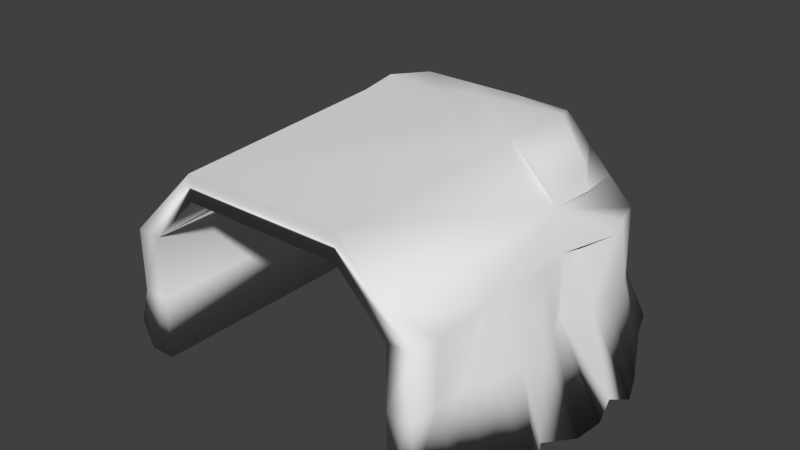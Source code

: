 # Source: Tunnel_1.blend  (saved by Blender 2.69.0; exported with 4.5.12 LTS)
import bpy
from mathutils import Matrix  # noqa: F401  (used for matrix-valued properties, if any)

bpy.ops.wm.read_factory_settings(use_empty=True)
scene = bpy.context.scene
scene.name = 'Scene'

# ---- collections
col_collection_1 = bpy.data.collections.new('Collection 1'); scene.collection.children.link(col_collection_1)

# ---- world
world_world = bpy.data.worlds.new('World'); scene.world = world_world
world_world.color = (0.05088, 0.05088, 0.05088)
world_world.use_sun_shadow = False
world_world.sun_shadow_jitter_overblur = 0.0
world_world.cycles.sampling_method = 'MANUAL'
world_world.cycles.sample_map_resolution = 256

# ---- meshes
me_cube_001 = bpy.data.meshes.new('Cube.001')
me_cube_001.from_pydata([(0.8333, -1.0, 41.0), (-0.8333, -1.0, 41.0), (-1.0, 1.0, 21.0), (-0.8333, 1.0, 41.0), (-1.0, -1.0, 1.0), (-1.089, 1.165, -3.023), (1.063, 1.201, 0.1301), (1.0, -1.0, 1.0), (0.8225, 1.194, 0.3621), (-0.8383, 1.013, 0.09192), (-0.8333, -1.0, 1.0), (0.8333, -1.0, 1.0), (-1.0, -1.0, 21.0), (0.8333, 1.0, 41.0), (1.0, 1.0, 21.0), (1.0, -1.0, 21.0), (1.0, -1.0, 41.0), (1.0, 1.0, 41.0), (-1.0, -1.0, 41.0), (-1.0, 1.0, 41.0), (0.8333, 1.0, 21.0), (-0.8333, 1.0, 21.0), (-0.8333, -1.0, 21.0), (0.8333, -1.0, 21.0), (0.5167, -1.0, 56.83), (0.5167, 1.0, 56.83), (0.5167, -1.0, 65.17), (0.5205, 1.002, 65.39), (-0.5167, -1.0, 56.83), (-0.5167, 1.0, 56.83), (-0.5167, -1.0, 65.17), (-0.5238, 1.005, 65.79), (-1.144, 0.857, 0.2779), (-1.429, 0.6411, -0.8533), (-1.583, 0.4391, -0.4615), (-1.577, 0.2668, 0.2168), (-1.546, 0.07305, -1.433), (-1.577, -0.1819, -0.6875), (-1.575, -0.3942, -2.414), (-1.387, -0.477, -0.05172), (-1.394, -0.6618, -0.07893), (-1.334, -0.8182, -0.1387), (1.148, -0.8182, 0.8898), (1.259, -0.6517, -0.02999), (1.385, -0.4702, -0.7186), (1.279, -0.2851, 0.6259), (1.388, -0.09091, -1.106), (1.405, 0.1068, -1.303), (1.362, 0.2747, 0.7184), (1.406, 0.4321, -2.765), (1.323, 0.6351, -2.579), (1.145, 0.9882, 0.3471), (1.0, -0.8182, 21.0), (1.001, -0.6364, 21.0), (1.07, -0.4545, 21.0), (1.128, -0.2723, 21.0), (1.155, -0.08727, 21.0), (1.082, 0.09245, 21.0), (1.004, 0.2727, 21.0), (1.105, 0.4545, 21.0), (1.105, 0.6364, 21.0), (1.105, 0.8182, 21.0), (-1.038, 0.8187, 41.02), (-1.099, 0.6377, 41.05), (-1.013, 0.4547, 41.01), (-1.0, 0.2727, 41.0), (-1.0, 0.09091, 41.0), (-1.0, -0.09091, 41.0), (-1.0, -0.2727, 41.0), (-1.0, -0.4545, 41.0), (-1.0, -0.6364, 41.0), (-1.0, -0.8182, 41.0), (1.0, -0.8182, 41.0), (1.0, -0.6364, 41.0), (1.0, -0.4545, 41.0), (1.0, -0.2727, 41.0), (1.0, -0.09091, 41.0), (1.0, 0.09091, 41.0), (1.0, 0.2727, 41.0), (1.015, 0.4544, 41.01), (1.111, 0.6356, 41.06), (1.05, 0.8181, 41.03), (-1.0, 0.8182, 21.0), (-1.001, 0.6364, 21.0), (-1.041, 0.4565, 21.0), (-1.019, 0.2727, 21.0), (-1.188, 0.08998, 21.01), (-1.186, -0.09689, 21.01), (-1.038, -0.274, 21.0), (-1.0, -0.4545, 21.0), (-1.0, -0.6364, 21.0), (-1.0, -0.8182, 21.0), (-0.9386, 1.058, -2.491), (0.9053, 1.383, 0.2364), (0.9167, 1.0, 41.0), (-0.9167, 1.0, 41.0), (-0.9167, 1.0, 21.0), (0.9167, 1.0, 21.0), (0.8389, -1.0, 49.06), (0.84, 1.0, 49.06), (0.6859, 1.003, 57.12), (-0.678, 1.0, 57.11), (-0.8389, 1.0, 49.06), (-0.8389, -1.0, 49.06), (0.1657, 1.003, 65.91), (-0.1736, 1.001, 65.91), (0.543, 0.385, 67.04), (0.655, 0.73, 69.67), (-0.6041, 0.7089, 67.98), (-0.5623, 0.4259, 67.38), (0.8624, 0.7232, 49.08), (0.8389, 0.4286, 49.06), (0.8301, 0.7255, 57.25), (0.7726, 0.4285, 57.2), (-0.8783, 0.4285, 49.1), (-0.8962, 0.7136, 49.12), (-0.6785, 0.4285, 57.11), (-0.797, 0.7489, 57.23), (0.05952, 0.7126, 69.56), (0.171, 0.412, 66.11), (-0.1851, 0.7232, 66.89), (-0.1688, 0.3846, 66.53)], [], [(5, 92, 9, 10, 4, 41, 40, 39, 38, 37, 36, 35, 34, 33, 32), (6, 51, 50, 49, 48, 47, 46, 45, 44, 43, 42, 7, 11, 8, 93), (20, 23, 0, 13), (22, 21, 3, 1), (61, 14, 17, 81), (91, 12, 18, 71), (96, 2, 19, 95), (23, 15, 16, 0), (51, 6, 14, 61), (1, 3, 29, 28), (13, 0, 24, 25), (10, 9, 21, 22), (8, 11, 23, 20), (97, 20, 13, 94), (12, 22, 1, 18), (4, 10, 22, 12), (93, 8, 20, 97), (11, 7, 15, 23), (92, 5, 2, 96), (41, 4, 12, 91), (26, 30, 28, 24), (112, 100, 27, 107), (0, 16, 98, 26, 24), (17, 94, 13, 25, 27, 100, 99), (25, 24, 28, 29), (3, 95, 19, 102, 101, 31, 29), (18, 1, 28, 30, 103), (120, 105, 31, 108), (27, 25, 29, 31, 105, 104), (15, 52, 72, 16), (52, 53, 73, 72), (53, 54, 74, 73), (54, 55, 75, 74), (55, 56, 76, 75), (56, 57, 77, 76), (57, 58, 78, 77), (58, 59, 79, 78), (59, 60, 80, 79), (60, 61, 81, 80), (2, 82, 62, 19), (82, 83, 63, 62), (83, 84, 64, 63), (84, 85, 65, 64), (85, 86, 66, 65), (86, 87, 67, 66), (87, 88, 68, 67), (88, 89, 69, 68), (89, 90, 70, 69), (90, 91, 71, 70), (7, 42, 52, 15), (42, 43, 53, 52), (43, 44, 54, 53), (44, 45, 55, 54), (45, 46, 56, 55), (46, 47, 57, 56), (47, 48, 58, 57), (48, 49, 59, 58), (49, 50, 60, 59), (50, 51, 61, 60), (5, 32, 82, 2), (32, 33, 83, 82), (33, 34, 84, 83), (34, 35, 85, 84), (35, 36, 86, 85), (36, 37, 87, 86), (37, 38, 88, 87), (38, 39, 89, 88), (39, 40, 90, 89), (40, 41, 91, 90), (21, 96, 95, 3), (14, 97, 94, 17), (6, 93, 97, 14), (9, 92, 96, 21), (16, 72, 73, 74, 75, 76, 77, 78, 79, 80, 81, 17, 99, 110, 111, 98), (110, 99, 100, 112), (19, 62, 63, 64, 65, 66, 67, 68, 69, 70, 71, 18, 103, 114, 115, 102), (109, 116, 114, 103, 30), (107, 27, 104, 118), (118, 104, 105, 120), (113, 112, 107, 106), (101, 117, 108, 31), (117, 116, 109, 108), (121, 120, 108, 109), (109, 30, 26, 106, 119, 121), (111, 110, 112, 113), (102, 115, 117, 101), (115, 114, 116, 117), (98, 111, 113, 106, 26), (106, 107, 118, 119), (119, 118, 120, 121)])
me_cube_001.polygons.foreach_set('use_smooth', [True] * 90)
me_cube_001.use_remesh_preserve_volume = False
me_cube_001.use_remesh_preserve_attributes = False
me_cube_001.use_mirror_vertex_groups = False
me_cube_001.update()

# ---- objects
ob_cube = bpy.data.objects.new('Cube', me_cube_001)

# ---- transforms, parenting, visibility, modifiers, constraints
ob_cube.location = (-0.3107, 0.05956, 0.9212)
ob_cube.scale = (5.0, 5.074, 0.1)
ob_cube.lineart.crease_threshold = 0.0

# ---- collection membership
col_collection_1.objects.link(ob_cube)

# ---- scene / render settings (as saved in the file)
scene.frame_start = 1; scene.frame_end = 250; scene.frame_set(1)
scene.render.engine = 'BLENDER_EEVEE_NEXT'
scene.render.image_settings.compression = 90
scene.render.resolution_percentage = 50
scene.render.dither_intensity = 0.0
scene.cycles.use_denoising = False
scene.cycles.samples = 10
scene.cycles.sampling_pattern = 'TABULATED_SOBOL'
scene.cycles.light_sampling_threshold = 0.0
scene.cycles.use_adaptive_sampling = False
scene.cycles.use_light_tree = False
scene.cycles.blur_glossy = 0.0
scene.cycles.volume_bounces = 1
scene.cycles.pixel_filter_type = 'GAUSSIAN'
scene.cycles.sample_clamp_indirect = 0.0
scene.view_settings.view_transform = 'Standard'
bpy.context.view_layer.update()

# ---- added for rendering (the .blend has no active camera and no usable light): camera, sun
cam_auto = bpy.data.cameras.new('AutoCamera')
cam_auto.lens = 50.0
cam_auto.sensor_width = 36.0
cam_auto.clip_end = 1000.0
ob_auto_camera = bpy.data.objects.new('AutoCamera', cam_auto)
scene.collection.objects.link(ob_auto_camera)
ob_auto_camera.location = (18.2599, -21.7852, 19.4648)
ob_auto_camera.rotation_euler = (1.09748, -7.21219e-08, 0.694738)
scene.camera = ob_auto_camera
light_auto_sun = bpy.data.lights.new('AutoSun', 'SUN')
light_auto_sun.energy = 3.0
light_auto_sun.angle = 0.0523599
ob_auto_sun = bpy.data.objects.new('AutoSun', light_auto_sun)
scene.collection.objects.link(ob_auto_sun)
ob_auto_sun.rotation_euler = (0.872665, 0.174533, 0.523599)
bpy.context.view_layer.update()
